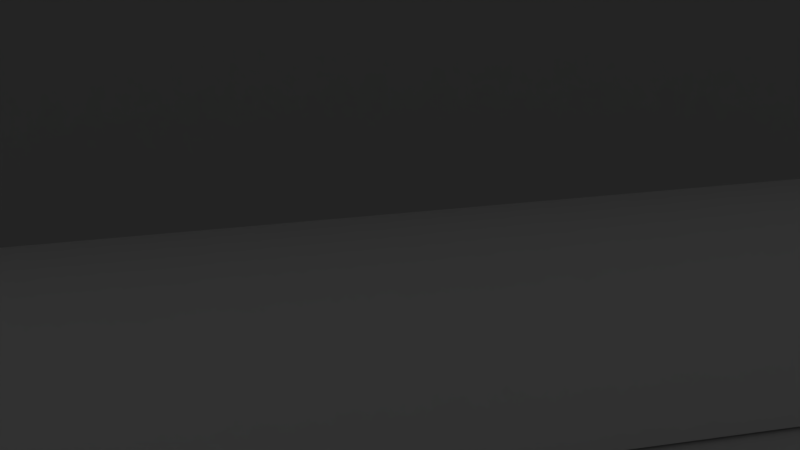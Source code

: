 # Source: level0_1.blend  (saved by Blender 2.73.0; exported with 4.5.12 LTS)
import bpy
from mathutils import Matrix  # noqa: F401  (used for matrix-valued properties, if any)

bpy.ops.wm.read_factory_settings(use_empty=True)
scene = bpy.context.scene
scene.name = 'Scene'

# ---- collections
col_collection_1 = bpy.data.collections.new('Collection 1'); scene.collection.children.link(col_collection_1)

# ---- materials (node trees are filled in below, after node groups)
mat_0_1_pillar_green = bpy.data.materials.new('0-1_pillar_green')
mat_0_1_pillar_green.alpha_threshold = 0.0
mat_0_1_pillar_green.use_transparent_shadow = False
mat_0_1_pillar_green.diffuse_color = (0.1002, 0.533, 0.1827, 1.0)
mat_0_1_pillar_green.roughness = 0.5
mat_0_1_pillar_green.line_color = (0.0, 0.0, 0.0, 1.0)
mat_0_1_floor = bpy.data.materials.new('0-1_floor')
mat_0_1_floor.alpha_threshold = 0.0
mat_0_1_floor.use_transparent_shadow = False
mat_0_1_floor.roughness = 0.5
mat_0_1_upper_wall = bpy.data.materials.new('0-1_upper_wall')
mat_0_1_upper_wall.alpha_threshold = 0.0
mat_0_1_upper_wall.use_transparent_shadow = False
mat_0_1_upper_wall.diffuse_color = (0.3672, 0.3672, 0.3672, 1.0)
mat_0_1_upper_wall.roughness = 0.5
mat_0_1_pillar_green_top = bpy.data.materials.new('0-1_pillar_green_top')
mat_0_1_pillar_green_top.alpha_threshold = 0.0
mat_0_1_pillar_green_top.use_transparent_shadow = False
mat_0_1_pillar_green_top.diffuse_color = (0.686, 0.686, 0.686, 1.0)
mat_0_1_pillar_green_top.roughness = 0.5
mat_0_1_lower_wall = bpy.data.materials.new('0-1_lower_wall')
mat_0_1_lower_wall.alpha_threshold = 0.0
mat_0_1_lower_wall.use_transparent_shadow = False
mat_0_1_lower_wall.diffuse_color = (0.723, 0.723, 0.723, 1.0)
mat_0_1_lower_wall.roughness = 0.5

# ---- material node trees

# ---- world
world_world = bpy.data.worlds.new('World'); scene.world = world_world
world_world.color = (0.05088, 0.05088, 0.05088)
world_world.use_sun_shadow = False
world_world.sun_shadow_jitter_overblur = 0.0
world_world.cycles.sampling_method = 'MANUAL'
world_world.cycles.sample_map_resolution = 256

# ---- cameras
cam_camera = bpy.data.cameras.new('Camera')
cam_camera.clip_end = 100.0
cam_camera.lens = 35.0
cam_camera.sensor_width = 32.0
cam_camera.sensor_height = 18.0
cam_camera.ortho_scale = 7.314
cam_camera.dof.focus_distance = 0.0
cam_camera.dof.aperture_fstop = 128.0

# ---- lights
light_lamp = bpy.data.lights.new('Lamp', 'POINT')
light_lamp.transmission_factor = 0.0
light_lamp.cutoff_distance = 30.0
light_lamp.energy = 100.0
light_lamp.shadow_buffer_clip_start = 1.001
light_lamp.shadow_soft_size = 0.1
light_lamp.shadow_maximum_resolution = 0.006
light_lamp.use_absolute_resolution = True
light_lamp.cycles.use_multiple_importance_sampling = False

# ---- meshes
me_cube_000 = bpy.data.meshes.new('Cube.000')
me_cube_000.from_pydata([(4.588, 2.622, -1.0), (-0.137, -4.702, -1.0), (-4.868, 2.643, -1.0), (4.588, 2.622, 0.9849), (-0.137, -4.702, 0.9849), (-4.868, 2.643, 0.9849), (-0.1401, 2.632, -1.0), (-0.1401, 2.632, 0.9849)], [], [(6, 7, 5, 2), (1, 4, 3, 0), (2, 5, 4, 1), (4, 5, 7, 3), (0, 3, 7, 6)])
me_cube_000.polygons.foreach_set('use_smooth', [True] * 5)
me_cube_000.materials.append(mat_0_1_pillar_green)
me_cube_000.use_remesh_preserve_volume = False
me_cube_000.use_remesh_preserve_attributes = False
me_cube_000.use_mirror_vertex_groups = False
me_cube_000.update()
me_plane_001 = bpy.data.meshes.new('Plane.001')
me_plane_001.from_pydata([(-0.88, -0.9007, 0.0), (0.8593, -0.9007, 0.0), (-0.88, 0.8386, 0.0), (0.8593, 0.8386, 0.0), (-0.88, -0.9007, -0.03747), (0.8593, -0.9007, -0.03747), (-0.88, 0.8386, -0.03747), (0.8593, 0.8386, -0.03747)], [], [(0, 1, 3, 2), (0, 2, 6, 4), (1, 0, 4, 5), (3, 1, 5, 7), (2, 3, 7, 6)])
_uv = me_plane_001.uv_layers.new(name='UVMap')
_uv.uv.foreach_set('vector', [0.0001, 9.998e-05, 0.9999, 9.998e-05, 0.9999, 0.9999, 9.998e-05, 0.9999, 0.0001, 9.998e-05, 9.998e-05, 0.9999, 9.998e-05, 0.9999, 0.0001, 9.998e-05, 0.9999, 9.998e-05, 0.0001, 9.998e-05, 0.0001, 9.998e-05, 0.9999, 9.998e-05, 0.9999, 0.9999, 0.9999, 9.998e-05, 0.9999, 9.998e-05, 0.9999, 0.9999, 9.998e-05, 0.9999, 0.9999, 0.9999, 0.9999, 0.9999, 9.998e-05, 0.9999])
me_plane_001.materials.append(mat_0_1_floor)
me_plane_001.use_remesh_preserve_volume = False
me_plane_001.use_remesh_preserve_attributes = False
me_plane_001.use_mirror_vertex_groups = False
me_plane_001.update()
me_cube_003 = bpy.data.meshes.new('Cube.003')
me_cube_003.from_pydata([(-0.6523, -0.6029, -1.0), (-1.074, 0.974, -1.0), (1.083, 0.9656, -1.0), (-0.3355, -1.276, -1.0), (-0.6523, -0.6029, 1.0), (-1.074, 0.974, 1.0), (1.083, 0.9656, 1.0), (-0.3355, -1.276, 1.0), (-0.3682, -0.1944, 1.0), (-0.3682, -0.1944, -1.0), (-0.5317, -0.6211, -1.0), (-0.9064, 0.8814, -1.0), (0.8918, 0.8668, -1.0), (-0.3264, -1.073, -1.0), (-0.5317, -0.6211, 1.0), (-0.9064, 0.8814, 1.0), (0.8918, 0.8668, 1.0), (-0.3264, -1.073, 1.0), (-0.2608, -0.1987, 1.0), (-0.2608, -0.1987, -1.0)], [], [(8, 5, 1, 9), (5, 6, 2, 1), (6, 7, 3, 2), (7, 4, 0, 3), (4, 8, 9, 0), (19, 11, 15, 18), (11, 12, 16, 15), (12, 13, 17, 16), (13, 10, 14, 17), (10, 19, 18, 14), (5, 8, 18, 15), (6, 5, 15, 16), (7, 6, 16, 17), (4, 7, 17, 14), (8, 4, 14, 18)])
me_cube_003.materials.append(mat_0_1_upper_wall)
me_cube_003.use_remesh_preserve_volume = False
me_cube_003.use_remesh_preserve_attributes = False
me_cube_003.use_mirror_vertex_groups = False
me_cube_003.update()
me_cube_002 = bpy.data.meshes.new('Cube.002')
me_cube_002.from_pydata([(-0.5771, -2.977, 0.8718), (-3.905, 2.126, 0.8718), (3.627, 2.126, 0.8718), (0.2985, -2.977, 0.8718), (-0.5771, -2.977, 4.004), (-3.905, 2.126, 4.004), (3.627, 2.126, 4.004), (0.2985, -2.977, 4.004), (-0.5771, -2.977, 2.162), (-3.905, 2.126, 2.162), (3.627, 2.126, 2.162), (0.2985, -2.977, 2.162), (-3.2, 1.045, 4.004), (-3.2, 1.045, 0.8718), (2.922, 1.045, 4.004), (2.922, 1.045, 0.8718), (2.922, 1.045, 2.162), (-3.2, 1.045, 2.162), (-1.889, -0.9656, 0.8718), (1.61, -0.9656, 4.004), (-1.889, -0.9656, 2.162), (-1.889, -0.9656, 4.004), (1.61, -0.9656, 0.8718), (1.61, -0.9656, 2.162), (-0.5771, -2.977, 3.373), (-3.905, 2.126, 3.373), (3.627, 2.126, 3.373), (0.2985, -2.977, 3.373), (-3.2, 1.045, 3.373), (2.922, 1.045, 3.373), (-1.889, -0.9656, 3.373), (1.61, -0.9656, 3.373), (2.003, -0.785, 2.346), (2.915, 0.6128, 2.346), (2.915, 0.6128, 3.188), (2.003, -0.785, 3.188), (-3.905, 2.126, 1.184), (3.627, 2.126, 1.184), (0.2985, -2.977, 1.184), (-0.5771, -2.977, 1.184), (2.922, 1.045, 1.184), (-3.2, 1.045, 1.184), (-1.889, -0.9656, 1.184), (1.61, -0.9656, 1.184), (-2.825, 0.9726, 2.053), (-1.804, -0.5924, 2.053), (-2.825, 0.9726, 1.292), (-1.804, -0.5924, 1.292)], [], [(41, 36, 1, 13), (36, 37, 2, 1), (43, 38, 3, 22), (38, 39, 0, 3), (14, 6, 5, 12), (27, 24, 8, 11), (31, 27, 11, 23), (25, 26, 10, 9), (28, 25, 9, 17), (30, 28, 17, 20), (26, 29, 16, 10), (19, 14, 12, 21), (37, 40, 15, 2), (42, 41, 13, 18), (39, 42, 18, 0), (7, 19, 21, 4), (24, 30, 20, 8), (29, 31, 35, 34), (40, 43, 22, 15), (14, 19, 31, 29), (4, 21, 30, 24), (6, 14, 29, 26), (21, 12, 28, 30), (12, 5, 25, 28), (5, 6, 26, 25), (19, 7, 27, 31), (7, 4, 24, 27), (34, 35, 32, 33), (31, 23, 32, 35), (16, 29, 34, 33), (23, 16, 33, 32), (16, 23, 43, 40), (8, 20, 42, 39), (41, 42, 47, 46), (10, 16, 40, 37), (11, 8, 39, 38), (23, 11, 38, 43), (9, 10, 37, 36), (17, 9, 36, 41), (45, 44, 46, 47), (42, 20, 45, 47), (17, 41, 46, 44), (20, 17, 44, 45)])
me_cube_002.materials.append(mat_0_1_pillar_green_top)
me_cube_002.use_remesh_preserve_volume = False
me_cube_002.use_remesh_preserve_attributes = False
me_cube_002.use_mirror_vertex_groups = False
me_cube_002.update()
me_cube_001 = bpy.data.meshes.new('Cube.001')
me_cube_001.from_pydata([(-0.7803, -0.7724, -1.0), (-1.311, 1.155, -1.0), (1.302, 1.149, -1.0), (-0.4237, -1.493, -1.0), (-0.7803, -0.7724, 1.0), (-1.311, 1.155, 1.0), (1.302, 1.149, 1.0), (-0.4237, -1.493, 1.0), (-0.4129, -0.2558, 1.0), (-0.4129, -0.2558, -1.0), (-0.5823, -0.7879, -1.0), (-1.013, 0.987, -1.0), (0.987, 0.987, -1.0), (-0.405, -1.166, -1.0), (-0.5823, -0.7879, 1.0), (-1.013, 0.987, 1.0), (0.987, 0.987, 1.0), (-0.405, -1.166, 1.0), (-0.2145, -0.2479, 1.0), (-0.2145, -0.2479, -1.0)], [], [(8, 5, 1, 9), (5, 6, 2, 1), (6, 7, 3, 2), (7, 4, 0, 3), (4, 8, 9, 0), (19, 11, 15, 18), (11, 12, 16, 15), (12, 13, 17, 16), (13, 10, 14, 17), (10, 19, 18, 14), (5, 8, 18, 15), (6, 5, 15, 16), (7, 6, 16, 17), (4, 7, 17, 14), (8, 4, 14, 18)])
me_cube_001.materials.append(mat_0_1_lower_wall)
me_cube_001.use_remesh_preserve_volume = False
me_cube_001.use_remesh_preserve_attributes = False
me_cube_001.use_mirror_vertex_groups = False
me_cube_001.update()

# ---- objects
ob_0_1_pillar_green = bpy.data.objects.new('0-1_pillar_green', me_cube_000)
ob_0_1_floor = bpy.data.objects.new('0-1_floor', me_plane_001)
ob_0_1_upper_wall = bpy.data.objects.new('0-1_upper_wall', me_cube_003)
ob_0_1_pillar_green_top = bpy.data.objects.new('0-1_pillar_green_top', me_cube_002)
ob_0_1_lower_wall = bpy.data.objects.new('0-1_lower_wall', me_cube_001)
ob_lamp = bpy.data.objects.new('Lamp', light_lamp)
ob_camera = bpy.data.objects.new('Camera', cam_camera)

# ---- transforms, parenting, visibility, modifiers, constraints
ob_0_1_pillar_green.location = (0.0, 4.171, 1.0)
ob_0_1_pillar_green.scale = (1.0, 1.0, 1.299)
ob_0_1_pillar_green.lineart.crease_threshold = 0.0
_m = ob_0_1_pillar_green.modifiers.new('EdgeSplit', 'EDGE_SPLIT')
ob_0_1_floor.location = (0.0, 0.0, 0.0)
ob_0_1_floor.scale = (12.44, 12.44, 12.44)
ob_0_1_floor.lineart.crease_threshold = 0.0
ob_0_1_upper_wall.location = (0.0, -0.1091, 4.158)
ob_0_1_upper_wall.scale = (11.61, 11.18, 1.345)
ob_0_1_upper_wall.lineart.crease_threshold = 0.0
ob_0_1_pillar_green_top.location = (0.0, 4.171, 1.0)
ob_0_1_pillar_green_top.scale = (1.0, 1.0, 1.299)
ob_0_1_pillar_green_top.lineart.crease_threshold = 0.0
ob_0_1_lower_wall.location = (0.0, 0.0, 2.24)
ob_0_1_lower_wall.scale = (9.0, 9.0, 2.205)
ob_0_1_lower_wall.lineart.crease_threshold = 0.0
ob_lamp.location = (-8.06, 8.242, 1.329)
ob_lamp.rotation_euler = (0.6503, 0.05522, 1.866)
ob_lamp.lock_rotations_4d = False
ob_lamp.empty_display_type = 'ARROWS'
ob_lamp.color = (0.0, 0.0, 0.0, 0.0)
ob_lamp.hide_viewport = True
ob_lamp.lineart.crease_threshold = 0.0
ob_camera.location = (7.481, -6.508, 5.344)
ob_camera.rotation_euler = (1.109, 0.01082, 0.8149)
ob_camera.lock_rotations_4d = False
ob_camera.empty_display_type = 'ARROWS'
ob_camera.color = (0.0, 0.0, 0.0, 0.0)
ob_camera.hide_viewport = True
ob_camera.display_type = 'WIRE'
ob_camera.lineart.crease_threshold = 0.0

# ---- collection membership
col_collection_1.objects.link(ob_0_1_pillar_green)
col_collection_1.objects.link(ob_0_1_floor)
col_collection_1.objects.link(ob_0_1_upper_wall)
col_collection_1.objects.link(ob_0_1_pillar_green_top)
col_collection_1.objects.link(ob_0_1_lower_wall)
col_collection_1.objects.link(ob_lamp)
col_collection_1.objects.link(ob_camera)

# ---- scene / render settings (as saved in the file)
scene.camera = ob_camera
scene.frame_start = 1; scene.frame_end = 250; scene.frame_set(1)
scene.render.engine = 'BLENDER_EEVEE_NEXT'
scene.render.image_settings.color_mode = 'RGB'
scene.render.image_settings.compression = 90
scene.render.resolution_percentage = 50
scene.render.dither_intensity = 0.0
scene.cycles.use_denoising = False
scene.cycles.samples = 10
scene.cycles.sampling_pattern = 'TABULATED_SOBOL'
scene.cycles.light_sampling_threshold = 0.0
scene.cycles.use_adaptive_sampling = False
scene.cycles.use_light_tree = False
scene.cycles.blur_glossy = 0.0
scene.cycles.volume_bounces = 1
scene.cycles.pixel_filter_type = 'GAUSSIAN'
scene.cycles.sample_clamp_indirect = 0.0
scene.view_settings.view_transform = 'Standard'
scene.unit_settings.scale_length = 0.01
bpy.context.view_layer.update()
